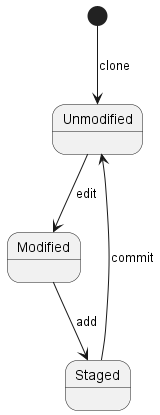

The diagram above was rendered by PlantUML. Its source (embedded in the PNG):
@startuml
[*] --> Unmodified : clone
Unmodified --> Modified : edit
Modified --> Staged : add
Staged --> Unmodified : commit

@enduml